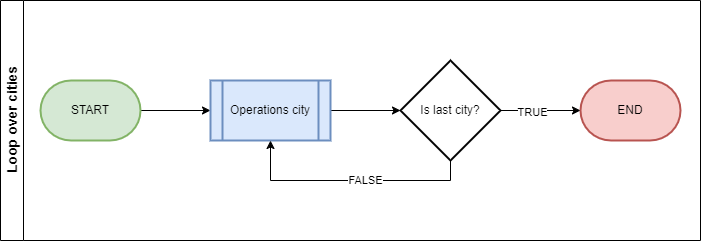

The diagram above was exported from draw.io. Its source (the exported page's mxGraphModel, read from the mxfile embedded in the PNG):
<mxGraphModel dx="963" dy="641" grid="1" gridSize="10" guides="1" tooltips="1" connect="1" arrows="1" fold="1" page="1" pageScale="1" pageWidth="827" pageHeight="1169" math="0" shadow="0">
  <root>
    <mxCell id="0" />
    <mxCell id="1" parent="0" />
    <mxCell id="h_n5g3jx5hk4CO6qaCJd-1" value="Loop over cities" style="swimlane;horizontal=0;whiteSpace=wrap;html=1;fontSize=14;" vertex="1" parent="1">
      <mxGeometry x="80" y="80" width="700" height="240" as="geometry" />
    </mxCell>
    <mxCell id="OcroiU3XVS5PsXTmDlL4-9" value="" style="edgeStyle=orthogonalEdgeStyle;rounded=0;orthogonalLoop=1;jettySize=auto;html=1;" edge="1" parent="h_n5g3jx5hk4CO6qaCJd-1" source="h_n5g3jx5hk4CO6qaCJd-3" target="xG8Vvp7COacRmkmjcHel-1">
      <mxGeometry relative="1" as="geometry" />
    </mxCell>
    <mxCell id="h_n5g3jx5hk4CO6qaCJd-3" value="START" style="strokeWidth=2;html=1;shape=mxgraph.flowchart.terminator;whiteSpace=wrap;fillColor=#d5e8d4;strokeColor=#82b366;" vertex="1" parent="h_n5g3jx5hk4CO6qaCJd-1">
      <mxGeometry x="40" y="80" width="100" height="60" as="geometry" />
    </mxCell>
    <mxCell id="h_n5g3jx5hk4CO6qaCJd-2" value="END" style="strokeWidth=2;html=1;shape=mxgraph.flowchart.terminator;whiteSpace=wrap;fillColor=#f8cecc;strokeColor=#b85450;" vertex="1" parent="h_n5g3jx5hk4CO6qaCJd-1">
      <mxGeometry x="580" y="80" width="100" height="60" as="geometry" />
    </mxCell>
    <mxCell id="OcroiU3XVS5PsXTmDlL4-12" value="" style="edgeStyle=orthogonalEdgeStyle;rounded=0;orthogonalLoop=1;jettySize=auto;html=1;" edge="1" parent="h_n5g3jx5hk4CO6qaCJd-1" source="xG8Vvp7COacRmkmjcHel-1" target="OcroiU3XVS5PsXTmDlL4-2">
      <mxGeometry relative="1" as="geometry" />
    </mxCell>
    <mxCell id="xG8Vvp7COacRmkmjcHel-1" value="Operations city" style="shape=process;whiteSpace=wrap;html=1;backgroundOutline=1;fillColor=#dae8fc;strokeColor=#6c8ebf;strokeWidth=2;" vertex="1" parent="h_n5g3jx5hk4CO6qaCJd-1">
      <mxGeometry x="210" y="80" width="120" height="60" as="geometry" />
    </mxCell>
    <mxCell id="OcroiU3XVS5PsXTmDlL4-15" value="" style="edgeStyle=orthogonalEdgeStyle;rounded=0;orthogonalLoop=1;jettySize=auto;html=1;" edge="1" parent="h_n5g3jx5hk4CO6qaCJd-1" source="OcroiU3XVS5PsXTmDlL4-2" target="h_n5g3jx5hk4CO6qaCJd-2">
      <mxGeometry relative="1" as="geometry" />
    </mxCell>
    <mxCell id="OcroiU3XVS5PsXTmDlL4-21" value="TRUE" style="edgeLabel;html=1;align=center;verticalAlign=middle;resizable=0;points=[];" vertex="1" connectable="0" parent="OcroiU3XVS5PsXTmDlL4-15">
      <mxGeometry x="-0.225" y="-1" relative="1" as="geometry">
        <mxPoint as="offset" />
      </mxGeometry>
    </mxCell>
    <mxCell id="OcroiU3XVS5PsXTmDlL4-22" style="edgeStyle=orthogonalEdgeStyle;rounded=0;orthogonalLoop=1;jettySize=auto;html=1;entryX=0.5;entryY=1;entryDx=0;entryDy=0;" edge="1" parent="h_n5g3jx5hk4CO6qaCJd-1" source="OcroiU3XVS5PsXTmDlL4-2" target="xG8Vvp7COacRmkmjcHel-1">
      <mxGeometry relative="1" as="geometry">
        <Array as="points">
          <mxPoint x="450" y="180" />
          <mxPoint x="270" y="180" />
        </Array>
      </mxGeometry>
    </mxCell>
    <mxCell id="OcroiU3XVS5PsXTmDlL4-24" value="FALSE" style="edgeLabel;html=1;align=center;verticalAlign=middle;resizable=0;points=[];" vertex="1" connectable="0" parent="OcroiU3XVS5PsXTmDlL4-22">
      <mxGeometry x="-0.1167" y="-1" relative="1" as="geometry">
        <mxPoint as="offset" />
      </mxGeometry>
    </mxCell>
    <mxCell id="OcroiU3XVS5PsXTmDlL4-2" value="Is last city?" style="strokeWidth=2;html=1;shape=mxgraph.flowchart.decision;whiteSpace=wrap;" vertex="1" parent="h_n5g3jx5hk4CO6qaCJd-1">
      <mxGeometry x="400" y="60" width="100" height="100" as="geometry" />
    </mxCell>
  </root>
</mxGraphModel>